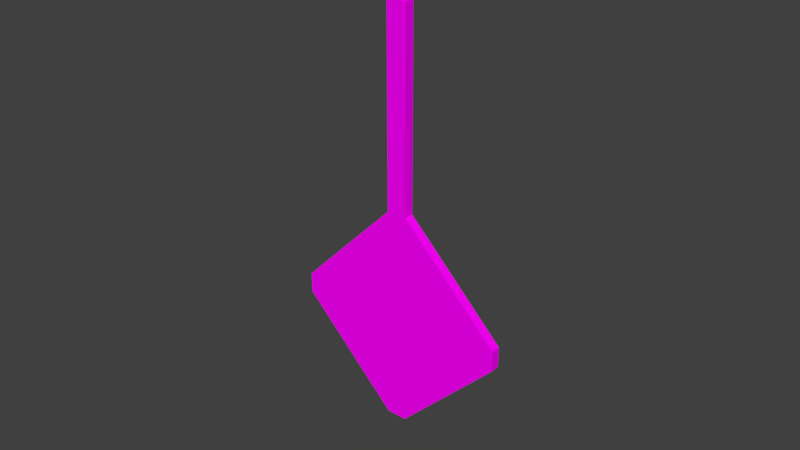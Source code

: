 # Source: fallingSign.blend  (saved by Blender 2.79.0; exported with 4.5.12 LTS)
import bpy
from mathutils import Matrix  # noqa: F401  (used for matrix-valued properties, if any)

bpy.ops.wm.read_factory_settings(use_empty=True)
scene = bpy.context.scene
scene.name = 'Scene'

# ---- collections
col_collection_1 = bpy.data.collections.new('Collection 1'); scene.collection.children.link(col_collection_1)

# ---- images (referenced by path relative to the original .blend; pixels are not part of the script)
import os
ASSET_DIR = os.environ.get("B2B_ASSET_DIR", "")  # directory of the original .blend (textures are referenced by path, not embedded)
HERE = os.path.dirname(os.path.abspath(__file__))  # packed textures are extracted next to this script under _unpacked/

def load_image(name, relpath, width, height, colorspace="sRGB"):
    """Load a texture the original file referenced (path relative to the .blend, or extracted next to this script)."""
    p = next((c for c in (os.path.join(HERE, relpath), os.path.join(ASSET_DIR, relpath)) if relpath and os.path.exists(c)), "")
    if p:
        img = bpy.data.images.load(p, check_existing=True)
        img.name = name
    else:  # same state as the original file: an image datablock whose file is absent (Cycles renders it pink)
        img = bpy.data.images.new(name, width, height)
        img.source = "FILE"
        img.filepath = "//" + (relpath or name)
    img.colorspace_settings.name = colorspace
    return img
img_fallingsign_png = load_image('fallingSign.png', 'fallingSign.png', 1024, 1024, 'sRGB')

# ---- materials (node trees are filled in below, after node groups)
mat_fallingsign = bpy.data.materials.new('fallingSign')
mat_fallingsign.alpha_threshold = 0.0
mat_fallingsign.roughness = 0.5

# ---- material node trees
mat_fallingsign.use_nodes = True; mat_fallingsign.node_tree.nodes.clear()
_N = mat_fallingsign.node_tree.nodes; _L = mat_fallingsign.node_tree.links
n0 = _N.new('ShaderNodeOutputMaterial'); n0.name = 'Material Output'; n0.location = (300, 300)
n1 = _N.new('ShaderNodeBsdfDiffuse'); n1.name = 'Diffuse BSDF'; n1.location = (10, 300)
n2 = _N.new('ShaderNodeTexImage'); n2.name = 'Image Texture'; n2.location = (-180, 300)
n2.width = 140
n2.image = img_fallingsign_png
_L.new(n1.outputs[0], n0.inputs[0])
_L.new(n2.outputs[0], n1.inputs[0])
n0.is_active_output = True

# ---- world
world_world = bpy.data.worlds.new('World'); scene.world = world_world
world_world.color = (0.05088, 0.05088, 0.05088)
world_world.use_sun_shadow = False
world_world.sun_shadow_jitter_overblur = 0.0
world_world.cycles.sampling_method = 'MANUAL'

# ---- meshes
me_plane = bpy.data.meshes.new('Plane')
me_plane.from_pydata([(-0.7855, -0.8948, 8.31e-08), (0.7855, 0.8948, 4.876e-09), (-0.7855, 0.8948, -2.201e-09), (-0.8948, 0.7855, 2.575e-09), (0.7855, -0.8948, 7.603e-08), (-0.8948, -0.7855, 7.833e-08), (0.8948, -0.7855, 7.125e-08), (0.8948, 0.7855, 9.652e-09), (0.1709, -1.192e-07, 4.371e-08), (-1.192e-07, 0.1709, 3.624e-08), (5.96e-08, -0.1709, 5.118e-08), (-0.1709, 8.941e-08, 4.371e-08), (-0.8291, -1.0, -0.115), (0.8291, 1.0, -0.115), (-0.8291, 1.0, -0.115), (-1.0, 0.8291, -0.115), (0.8291, -1.0, -0.115), (-1.0, -0.8291, -0.115), (1.0, -0.8291, -0.115), (1.0, 0.8291, -0.115), (0.1709, -1.242e-07, -0.115), (-1.192e-07, 0.1709, -0.115), (5.96e-08, -0.1709, -0.115), (-0.1709, 8.438e-08, -0.115), (-1.0, -0.8291, 7.995e-08), (-0.8291, -1.0, 8.742e-08), (0.8291, 1.0, 0.0), (1.0, 0.8291, 7.469e-09), (0.8291, -1.0, 7.995e-08), (1.0, -0.8291, 7.248e-08), (-0.8291, 1.0, -7.469e-09), (-1.0, 0.8291, -1.421e-14), (-0.9474, -0.8073, 7.914e-08), (-0.8073, -0.9474, 8.526e-08), (0.9474, 0.8073, 8.56e-09), (0.8073, 0.9474, 2.438e-09), (0.8073, -0.9474, 7.799e-08), (0.9474, -0.8073, 7.187e-08), (-0.8073, 0.9474, -4.835e-09), (-0.9474, 0.8073, 1.287e-09), (2.461, 2.632, -0.115), (2.632, 2.461, -0.115), (2.461, 2.632, -7.132e-08), (2.632, 2.461, -6.385e-08)], [], [(9, 2, 1), (8, 7, 6), (9, 1, 7, 8), (11, 9, 8, 10), (4, 10, 8, 6), (11, 3, 2, 9), (5, 11, 10, 0), (0, 10, 4), (5, 3, 11), (21, 13, 14), (20, 18, 19), (21, 20, 19, 13), (23, 22, 20, 21), (16, 18, 20, 22), (23, 21, 14, 15), (17, 12, 22, 23), (12, 16, 22), (17, 23, 15), (31, 24, 17, 15), (29, 27, 19, 18), (25, 28, 16, 12), (24, 25, 12, 17), (26, 30, 14, 13), (30, 31, 15, 14), (28, 29, 18, 16), (19, 27, 43, 41), (32, 33, 25, 24), (34, 35, 26, 27), (33, 36, 28, 25), (36, 37, 29, 28), (37, 34, 27, 29), (38, 39, 31, 30), (39, 32, 24, 31), (35, 38, 30, 26), (1, 2, 38, 35), (3, 5, 32, 39), (2, 3, 39, 38), (6, 7, 34, 37), (4, 6, 37, 36), (0, 4, 36, 33), (7, 1, 35, 34), (5, 0, 33, 32), (26, 13, 40, 42), (27, 26, 42, 43), (13, 19, 41, 40)])
_uv = me_plane.uv_layers.new(name='UVMap')
_uv.uv.foreach_set('vector', [0.1775, 0.7821, 0.03275, 0.9392, 0.03275, 0.6251, 0.2117, 0.748, 0.0546, 0.6032, 0.3687, 0.6032, 0.1775, 0.7821, 0.03275, 0.6251, 0.0546, 0.6032, 0.2117, 0.748, 0.2117, 0.8163, 0.1775, 0.7821, 0.2117, 0.748, 0.2458, 0.7821, 0.3906, 0.6251, 0.2458, 0.7821, 0.2117, 0.748, 0.3687, 0.6032, 0.2117, 0.8163, 0.0546, 0.961, 0.03275, 0.9392, 0.1775, 0.7821, 0.3687, 0.961, 0.2117, 0.8163, 0.2458, 0.7821, 0.3906, 0.9392, 0.3906, 0.9392, 0.2458, 0.7821, 0.3906, 0.6251, 0.3687, 0.961, 0.0546, 0.961, 0.2117, 0.8163, 0.8534, 0.8739, 0.9378, 0.9583, 0.7691, 0.9583, 0.8708, 0.8565, 0.9552, 0.7722, 0.9552, 0.9409, 0.8534, 0.8739, 0.8708, 0.8565, 0.9552, 0.9409, 0.9378, 0.9583, 0.8361, 0.8565, 0.8534, 0.8392, 0.8708, 0.8565, 0.8534, 0.8739, 0.9378, 0.7548, 0.9552, 0.7722, 0.8708, 0.8565, 0.8534, 0.8392, 0.8361, 0.8565, 0.8534, 0.8739, 0.7691, 0.9583, 0.7517, 0.9409, 0.7517, 0.7722, 0.7691, 0.7548, 0.8534, 0.8392, 0.8361, 0.8565, 0.7691, 0.7548, 0.9378, 0.7548, 0.8534, 0.8392, 0.7517, 0.7722, 0.8361, 0.8565, 0.7517, 0.9409, 0.2582, 0.4806, 0.4836, 0.4806, 0.4836, 0.4962, 0.2582, 0.4962, 0.7746, 0.4806, 1.0, 0.4806, 1.0, 0.4962, 0.7746, 0.4962, 0.5164, 0.4806, 0.7418, 0.4806, 0.7418, 0.4962, 0.5164, 0.4962, 0.4836, 0.4806, 0.5164, 0.4806, 0.5164, 0.4962, 0.4836, 0.4962, 1.25e-05, 0.4806, 0.2254, 0.4806, 0.2254, 0.4962, 1.25e-05, 0.4962, 0.2254, 0.4806, 0.2582, 0.4806, 0.2582, 0.4962, 0.2254, 0.4962, 0.7418, 0.4806, 0.7746, 0.4806, 0.7746, 0.4962, 0.7418, 0.4962, 0.8046, 0.3549, 0.6874, 0.3549, 0.6874, 0.03484, 0.8046, 0.03484, 0.5007, 0.6923, 0.5127, 0.7044, 0.5109, 0.7089, 0.4962, 0.6942, 0.6633, 0.5538, 0.6513, 0.5417, 0.6532, 0.5372, 0.6679, 0.5519, 0.5127, 0.7044, 0.6513, 0.7044, 0.6532, 0.7089, 0.5109, 0.7089, 0.6513, 0.7044, 0.6633, 0.6923, 0.6679, 0.6942, 0.6532, 0.7089, 0.6633, 0.6923, 0.6633, 0.5538, 0.6679, 0.5519, 0.6679, 0.6942, 0.5127, 0.5417, 0.5007, 0.5538, 0.4962, 0.5519, 0.5109, 0.5372, 0.5007, 0.5538, 0.5007, 0.6923, 0.4962, 0.6942, 0.4962, 0.5519, 0.6513, 0.5417, 0.5127, 0.5417, 0.5109, 0.5372, 0.6532, 0.5372, 0.683, 0.7436, 0.4816, 0.7436, 0.4788, 0.7369, 0.6858, 0.7369, 0.4676, 0.7576, 0.4676, 0.959, 0.4609, 0.9618, 0.4609, 0.7548, 0.4816, 0.7436, 0.4676, 0.7576, 0.4609, 0.7548, 0.4788, 0.7369, 0.697, 0.959, 0.697, 0.7576, 0.7038, 0.7548, 0.7038, 0.9618, 0.683, 0.973, 0.697, 0.959, 0.7038, 0.9618, 0.6858, 0.9798, 0.4816, 0.973, 0.683, 0.973, 0.6858, 0.9798, 0.4788, 0.9798, 0.697, 0.7576, 0.683, 0.7436, 0.6858, 0.7369, 0.7038, 0.7548, 0.4676, 0.959, 0.4816, 0.973, 0.4788, 0.9798, 0.4609, 0.9618, 0.4411, 0.3549, 0.3239, 0.3549, 0.3239, 0.03484, 0.4411, 0.03484, 0.6874, 0.3549, 0.4411, 0.3549, 0.4411, 0.03484, 0.6874, 0.03484, 0.3239, 0.3549, 0.07761, 0.3549, 0.07761, 0.03484, 0.3239, 0.03484])
me_plane.materials.append(mat_fallingsign)
me_plane.use_remesh_preserve_volume = False
me_plane.use_remesh_preserve_attributes = False
me_plane.use_mirror_vertex_groups = False
me_plane.update()

# ---- objects
ob_plane = bpy.data.objects.new('Plane', me_plane)

# ---- transforms, parenting, visibility, modifiers, constraints
ob_plane.location = (0.0, 0.0, 0.0)
ob_plane.rotation_euler = (1.571, -0.7854, 0.0)
ob_plane.lineart.crease_threshold = 0.0

# ---- collection membership
col_collection_1.objects.link(ob_plane)

# ---- scene / render settings (as saved in the file)
scene.frame_start = 1; scene.frame_end = 250; scene.frame_set(1)
scene.render.engine = 'CYCLES'
scene.render.resolution_percentage = 50
scene.render.dither_intensity = 0.0
scene.cycles.use_denoising = False
scene.cycles.samples = 128
scene.cycles.sampling_pattern = 'TABULATED_SOBOL'
scene.cycles.use_adaptive_sampling = False
scene.cycles.use_light_tree = False
scene.cycles.blur_glossy = 0.0
scene.cycles.sample_clamp_indirect = 0.0
scene.view_settings.view_transform = 'Standard'
bpy.context.view_layer.update()

# ---- added for rendering (the .blend has no active camera and no usable light): camera, sun
cam_auto = bpy.data.cameras.new('AutoCamera')
cam_auto.lens = 50.0
cam_auto.sensor_width = 36.0
cam_auto.clip_end = 1000.0
ob_auto_camera = bpy.data.objects.new('AutoCamera', cam_auto)
scene.collection.objects.link(ob_auto_camera)
ob_auto_camera.location = (6.721, -8.00772, 6.53055)
ob_auto_camera.rotation_euler = (1.09748, -7.21219e-08, 0.694738)
scene.camera = ob_auto_camera
light_auto_sun = bpy.data.lights.new('AutoSun', 'SUN')
light_auto_sun.energy = 3.0
light_auto_sun.angle = 0.0523599
ob_auto_sun = bpy.data.objects.new('AutoSun', light_auto_sun)
scene.collection.objects.link(ob_auto_sun)
ob_auto_sun.rotation_euler = (0.872665, 0.174533, 0.523599)
bpy.context.view_layer.update()
